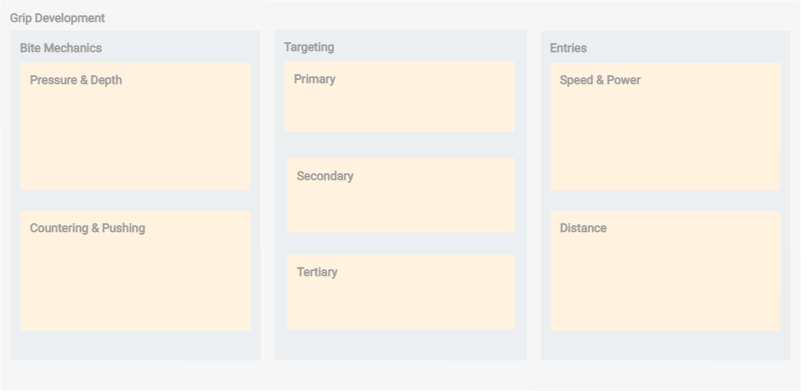

The diagram above was exported from draw.io. Its source (the exported page's mxGraphModel, read from the mxfile embedded in the PNG):
<mxGraphModel dx="3161" dy="573" grid="1" gridSize="10" guides="1" tooltips="1" connect="1" arrows="1" fold="1" page="1" pageScale="1" pageWidth="850" pageHeight="1100" math="0" shadow="0">
  <root>
    <mxCell id="0" />
    <mxCell id="1" parent="0" />
    <mxCell id="j9L4AMqQxIWqILJdn9ZV-1" value="&lt;b&gt;&lt;font face=&quot;Roboto&quot; data-font-src=&quot;https://fonts.googleapis.com/css?family=Roboto&quot;&gt;Grip Development&lt;/font&gt;&lt;/b&gt;" style="sketch=0;points=[[0,0,0],[0.25,0,0],[0.5,0,0],[0.75,0,0],[1,0,0],[1,0.25,0],[1,0.5,0],[1,0.75,0],[1,1,0],[0.75,1,0],[0.5,1,0],[0.25,1,0],[0,1,0],[0,0.75,0],[0,0.5,0],[0,0.25,0]];rounded=1;absoluteArcSize=1;arcSize=2;html=1;strokeColor=none;gradientColor=none;shadow=0;dashed=0;fontSize=12;fontColor=#9E9E9E;align=left;verticalAlign=top;spacing=10;spacingTop=-4;fillColor=#F6F6F6;hachureGap=4;pointerEvents=0;" parent="1" vertex="1">
      <mxGeometry x="-825" y="10" width="800" height="390" as="geometry" />
    </mxCell>
    <mxCell id="j9L4AMqQxIWqILJdn9ZV-8" value="&lt;b&gt;&lt;font face=&quot;Roboto&quot; data-font-src=&quot;https://fonts.googleapis.com/css?family=Roboto&quot;&gt;Bite Mechanics&lt;/font&gt;&lt;/b&gt;" style="sketch=0;points=[[0,0,0],[0.25,0,0],[0.5,0,0],[0.75,0,0],[1,0,0],[1,0.25,0],[1,0.5,0],[1,0.75,0],[1,1,0],[0.75,1,0],[0.5,1,0],[0.25,1,0],[0,1,0],[0,0.75,0],[0,0.5,0],[0,0.25,0]];rounded=1;absoluteArcSize=1;arcSize=2;html=1;strokeColor=none;gradientColor=none;shadow=0;dashed=0;fontSize=12;fontColor=#9E9E9E;align=left;verticalAlign=top;spacing=10;spacingTop=-4;fillColor=#ECEFF1;" parent="j9L4AMqQxIWqILJdn9ZV-1" vertex="1">
      <mxGeometry width="250" height="330" relative="1" as="geometry">
        <mxPoint x="10" y="30" as="offset" />
      </mxGeometry>
    </mxCell>
    <mxCell id="j9L4AMqQxIWqILJdn9ZV-9" value="&lt;b&gt;&lt;font face=&quot;Roboto&quot; data-font-src=&quot;https://fonts.googleapis.com/css?family=Roboto&quot;&gt;Countering &amp;amp; Pushing&lt;/font&gt;&lt;/b&gt;" style="sketch=0;points=[[0,0,0],[0.25,0,0],[0.5,0,0],[0.75,0,0],[1,0,0],[1,0.25,0],[1,0.5,0],[1,0.75,0],[1,1,0],[0.75,1,0],[0.5,1,0],[0.25,1,0],[0,1,0],[0,0.75,0],[0,0.5,0],[0,0.25,0]];rounded=1;absoluteArcSize=1;arcSize=2;html=1;strokeColor=none;gradientColor=none;shadow=0;dashed=0;fontSize=12;fontColor=#9E9E9E;align=left;verticalAlign=top;spacing=10;spacingTop=-4;fillColor=#FFF3E0;" parent="j9L4AMqQxIWqILJdn9ZV-8" vertex="1">
      <mxGeometry width="230" height="120" relative="1" as="geometry">
        <mxPoint x="10" y="180" as="offset" />
      </mxGeometry>
    </mxCell>
    <mxCell id="j9L4AMqQxIWqILJdn9ZV-19" value="&lt;b&gt;&lt;font face=&quot;Roboto&quot; data-font-src=&quot;https://fonts.googleapis.com/css?family=Roboto&quot;&gt;Pressure &amp;amp; Depth&lt;/font&gt;&lt;/b&gt;" style="sketch=0;points=[[0,0,0],[0.25,0,0],[0.5,0,0],[0.75,0,0],[1,0,0],[1,0.25,0],[1,0.5,0],[1,0.75,0],[1,1,0],[0.75,1,0],[0.5,1,0],[0.25,1,0],[0,1,0],[0,0.75,0],[0,0.5,0],[0,0.25,0]];rounded=1;absoluteArcSize=1;arcSize=2;html=1;strokeColor=none;gradientColor=none;shadow=0;dashed=0;fontSize=12;fontColor=#9E9E9E;align=left;verticalAlign=top;spacing=10;spacingTop=-4;fillColor=#FFF3E0;" parent="j9L4AMqQxIWqILJdn9ZV-8" vertex="1">
      <mxGeometry x="10" y="31.93548387096774" width="230" height="127.74193548387096" as="geometry" />
    </mxCell>
    <mxCell id="j9L4AMqQxIWqILJdn9ZV-14" value="&lt;b&gt;&lt;font face=&quot;Roboto&quot; data-font-src=&quot;https://fonts.googleapis.com/css?family=Roboto&quot;&gt;Targeting&lt;/font&gt;&lt;/b&gt;" style="sketch=0;points=[[0,0,0],[0.25,0,0],[0.5,0,0],[0.75,0,0],[1,0,0],[1,0.25,0],[1,0.5,0],[1,0.75,0],[1,1,0],[0.75,1,0],[0.5,1,0],[0.25,1,0],[0,1,0],[0,0.75,0],[0,0.5,0],[0,0.25,0]];rounded=1;absoluteArcSize=1;arcSize=2;html=1;strokeColor=none;gradientColor=none;shadow=0;dashed=0;fontSize=12;fontColor=#9E9E9E;align=left;verticalAlign=top;spacing=10;spacingTop=-4;fillColor=#ECEFF1;" parent="j9L4AMqQxIWqILJdn9ZV-1" vertex="1">
      <mxGeometry x="274" y="29.25" width="252.45" height="330.75" as="geometry" />
    </mxCell>
    <mxCell id="j9L4AMqQxIWqILJdn9ZV-15" value="&lt;b&gt;&lt;font face=&quot;Roboto&quot; data-font-src=&quot;https://fonts.googleapis.com/css?family=Roboto&quot;&gt;Primary&lt;/font&gt;&lt;/b&gt;" style="sketch=0;points=[[0,0,0],[0.25,0,0],[0.5,0,0],[0.75,0,0],[1,0,0],[1,0.25,0],[1,0.5,0],[1,0.75,0],[1,1,0],[0.75,1,0],[0.5,1,0],[0.25,1,0],[0,1,0],[0,0.75,0],[0,0.5,0],[0,0.25,0]];rounded=1;absoluteArcSize=1;arcSize=2;html=1;strokeColor=none;gradientColor=none;shadow=0;dashed=0;fontSize=12;fontColor=#9E9E9E;align=left;verticalAlign=top;spacing=10;spacingTop=-4;fillColor=#FFF3E0;" parent="j9L4AMqQxIWqILJdn9ZV-14" vertex="1">
      <mxGeometry width="230" height="70" relative="1" as="geometry">
        <mxPoint x="10" y="32" as="offset" />
      </mxGeometry>
    </mxCell>
    <mxCell id="j9L4AMqQxIWqILJdn9ZV-20" value="&lt;b&gt;&lt;font face=&quot;Roboto&quot; data-font-src=&quot;https://fonts.googleapis.com/css?family=Roboto&quot;&gt;Secondary&lt;/font&gt;&lt;/b&gt;" style="sketch=0;points=[[0,0,0],[0.25,0,0],[0.5,0,0],[0.75,0,0],[1,0,0],[1,0.25,0],[1,0.5,0],[1,0.75,0],[1,1,0],[0.75,1,0],[0.5,1,0],[0.25,1,0],[0,1,0],[0,0.75,0],[0,0.5,0],[0,0.25,0]];rounded=1;absoluteArcSize=1;arcSize=2;html=1;strokeColor=none;gradientColor=none;shadow=0;dashed=0;fontSize=12;fontColor=#9E9E9E;align=left;verticalAlign=top;spacing=10;spacingTop=-4;fillColor=#FFF3E0;" parent="j9L4AMqQxIWqILJdn9ZV-14" vertex="1">
      <mxGeometry x="12.91" y="128.2716346153846" width="227.09" height="74.20673076923077" as="geometry" />
    </mxCell>
    <mxCell id="j9L4AMqQxIWqILJdn9ZV-21" value="&lt;b&gt;&lt;font face=&quot;Roboto&quot; data-font-src=&quot;https://fonts.googleapis.com/css?family=Roboto&quot;&gt;Tertiary&lt;/font&gt;&lt;/b&gt;" style="sketch=0;points=[[0,0,0],[0.25,0,0],[0.5,0,0],[0.75,0,0],[1,0,0],[1,0.25,0],[1,0.5,0],[1,0.75,0],[1,1,0],[0.75,1,0],[0.5,1,0],[0.25,1,0],[0,1,0],[0,0.75,0],[0,0.5,0],[0,0.25,0]];rounded=1;absoluteArcSize=1;arcSize=2;html=1;strokeColor=none;gradientColor=none;shadow=0;dashed=0;fontSize=12;fontColor=#9E9E9E;align=left;verticalAlign=top;spacing=10;spacingTop=-4;fillColor=#FFF3E0;" parent="j9L4AMqQxIWqILJdn9ZV-14" vertex="1">
      <mxGeometry x="12.91" y="224.7403846153846" width="227.09" height="74.20673076923077" as="geometry" />
    </mxCell>
    <mxCell id="j9L4AMqQxIWqILJdn9ZV-22" value="&lt;b&gt;&lt;font face=&quot;Roboto&quot; data-font-src=&quot;https://fonts.googleapis.com/css?family=Roboto&quot;&gt;Entries&lt;/font&gt;&lt;/b&gt;" style="sketch=0;points=[[0,0,0],[0.25,0,0],[0.5,0,0],[0.75,0,0],[1,0,0],[1,0.25,0],[1,0.5,0],[1,0.75,0],[1,1,0],[0.75,1,0],[0.5,1,0],[0.25,1,0],[0,1,0],[0,0.75,0],[0,0.5,0],[0,0.25,0]];rounded=1;absoluteArcSize=1;arcSize=2;html=1;strokeColor=none;gradientColor=none;shadow=0;dashed=0;fontSize=12;fontColor=#9E9E9E;align=left;verticalAlign=top;spacing=10;spacingTop=-4;fillColor=#ECEFF1;" parent="j9L4AMqQxIWqILJdn9ZV-1" vertex="1">
      <mxGeometry x="540" y="30.47" width="250" height="329.53" as="geometry" />
    </mxCell>
    <mxCell id="j9L4AMqQxIWqILJdn9ZV-23" value="&lt;b&gt;&lt;font face=&quot;Roboto&quot; data-font-src=&quot;https://fonts.googleapis.com/css?family=Roboto&quot;&gt;Distance&lt;/font&gt;&lt;/b&gt;" style="sketch=0;points=[[0,0,0],[0.25,0,0],[0.5,0,0],[0.75,0,0],[1,0,0],[1,0.25,0],[1,0.5,0],[1,0.75,0],[1,1,0],[0.75,1,0],[0.5,1,0],[0.25,1,0],[0,1,0],[0,0.75,0],[0,0.5,0],[0,0.25,0]];rounded=1;absoluteArcSize=1;arcSize=2;html=1;strokeColor=none;gradientColor=none;shadow=0;dashed=0;fontSize=12;fontColor=#9E9E9E;align=left;verticalAlign=top;spacing=10;spacingTop=-4;fillColor=#FFF3E0;" parent="j9L4AMqQxIWqILJdn9ZV-22" vertex="1">
      <mxGeometry width="230" height="120" relative="1" as="geometry">
        <mxPoint x="10" y="180" as="offset" />
      </mxGeometry>
    </mxCell>
    <mxCell id="j9L4AMqQxIWqILJdn9ZV-24" value="&lt;b&gt;&lt;font face=&quot;Roboto&quot; data-font-src=&quot;https://fonts.googleapis.com/css?family=Roboto&quot;&gt;Speed &amp;amp; Power&lt;/font&gt;&lt;/b&gt;" style="sketch=0;points=[[0,0,0],[0.25,0,0],[0.5,0,0],[0.75,0,0],[1,0,0],[1,0.25,0],[1,0.5,0],[1,0.75,0],[1,1,0],[0.75,1,0],[0.5,1,0],[0.25,1,0],[0,1,0],[0,0.75,0],[0,0.5,0],[0,0.25,0]];rounded=1;absoluteArcSize=1;arcSize=2;html=1;strokeColor=none;gradientColor=none;shadow=0;dashed=0;fontSize=12;fontColor=#9E9E9E;align=left;verticalAlign=top;spacing=10;spacingTop=-4;fillColor=#FFF3E0;" parent="j9L4AMqQxIWqILJdn9ZV-22" vertex="1">
      <mxGeometry x="10" y="31.89" width="230" height="127.56" as="geometry" />
    </mxCell>
  </root>
</mxGraphModel>